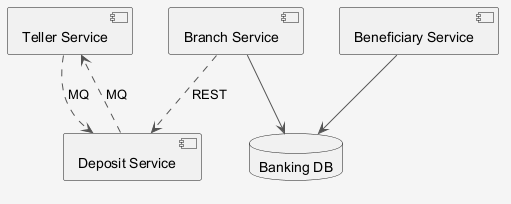

The diagram above was rendered by PlantUML. Its source (embedded in the PNG):
@startuml
skinparam shadowing false
skinparam backgroundColor #F5F5F5
skinparam ArrowColor #555555
component "Teller Service" as C_TellerService
component "Branch Service" as C_BranchService
component "Deposit Service" as C_DepositService
component "Beneficiary Service" as C_BeneficiaryService
database "Banking DB" as DB_banking
C_BranchService --> DB_banking
C_BeneficiaryService --> DB_banking
C_TellerService ..> C_DepositService : MQ
C_BranchService ..> C_DepositService : REST
C_DepositService ..> C_TellerService : MQ
@enduml